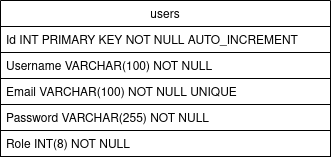

The diagram above was exported from draw.io. Its source (the exported page's mxGraphModel, read from the mxfile embedded in the PNG):
<mxGraphModel dx="931" dy="554" grid="1" gridSize="10" guides="1" tooltips="1" connect="1" arrows="1" fold="1" page="1" pageScale="1" pageWidth="827" pageHeight="1169" math="0" shadow="0">
  <root>
    <mxCell id="0" />
    <mxCell id="1" parent="0" />
    <mxCell id="DJgtImpQpHfbBas7ZfN0-1" value="users" style="swimlane;fontStyle=0;childLayout=stackLayout;horizontal=1;startSize=26;horizontalStack=0;resizeParent=1;resizeParentMax=0;resizeLast=0;collapsible=1;marginBottom=0;" vertex="1" parent="1">
      <mxGeometry x="40" y="428" width="330" height="156" as="geometry" />
    </mxCell>
    <mxCell id="DJgtImpQpHfbBas7ZfN0-2" value="Id INT PRIMARY KEY NOT NULL AUTO_INCREMENT" style="text;align=left;verticalAlign=top;spacingLeft=4;spacingRight=4;overflow=hidden;rotatable=0;points=[[0,0.5],[1,0.5]];portConstraint=eastwest;fillColor=#ffffff;strokeColor=#000000;" vertex="1" parent="DJgtImpQpHfbBas7ZfN0-1">
      <mxGeometry y="26" width="330" height="26" as="geometry" />
    </mxCell>
    <mxCell id="DJgtImpQpHfbBas7ZfN0-3" value="Username VARCHAR(100) NOT NULL" style="text;align=left;verticalAlign=top;spacingLeft=4;spacingRight=4;overflow=hidden;rotatable=0;points=[[0,0.5],[1,0.5]];portConstraint=eastwest;fillColor=#ffffff;strokeColor=#000000;" vertex="1" parent="DJgtImpQpHfbBas7ZfN0-1">
      <mxGeometry y="52" width="330" height="26" as="geometry" />
    </mxCell>
    <mxCell id="DJgtImpQpHfbBas7ZfN0-4" value="Email VARCHAR(100) NOT NULL UNIQUE" style="text;align=left;verticalAlign=top;spacingLeft=4;spacingRight=4;overflow=hidden;rotatable=0;points=[[0,0.5],[1,0.5]];portConstraint=eastwest;fillColor=#ffffff;strokeColor=#000000;" vertex="1" parent="DJgtImpQpHfbBas7ZfN0-1">
      <mxGeometry y="78" width="330" height="26" as="geometry" />
    </mxCell>
    <mxCell id="DJgtImpQpHfbBas7ZfN0-5" value="Password VARCHAR(255) NOT NULL" style="text;align=left;verticalAlign=top;spacingLeft=4;spacingRight=4;overflow=hidden;rotatable=0;points=[[0,0.5],[1,0.5]];portConstraint=eastwest;fillColor=#ffffff;strokeColor=#000000;" vertex="1" parent="DJgtImpQpHfbBas7ZfN0-1">
      <mxGeometry y="104" width="330" height="26" as="geometry" />
    </mxCell>
    <mxCell id="DJgtImpQpHfbBas7ZfN0-6" value="Role INT(8) NOT NULL" style="text;align=left;verticalAlign=top;spacingLeft=4;spacingRight=4;overflow=hidden;rotatable=0;points=[[0,0.5],[1,0.5]];portConstraint=eastwest;fillColor=#ffffff;strokeColor=#000000;" vertex="1" parent="DJgtImpQpHfbBas7ZfN0-1">
      <mxGeometry y="130" width="330" height="26" as="geometry" />
    </mxCell>
  </root>
</mxGraphModel>